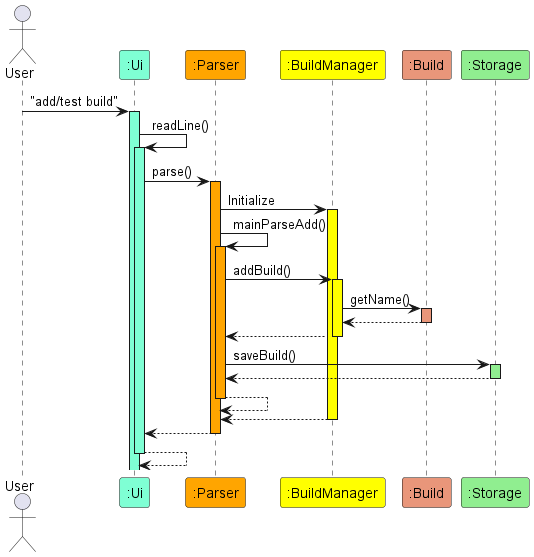

The diagram above was rendered by PlantUML. Its source (embedded in the PNG):
@startuml
'https://plantuml.com/sequence-diagram

actor User
Participant ":Ui" as Ui #AquaMarine
Participant ":Parser" as Parser #Orange
Participant ":BuildManager" as BuildManager #Yellow
Participant ":Build" as Build #DarkSalmon
Participant ":Storage" as Storage #LightGreen

User -> Ui ++ #AquaMarine : "add/test build"

Ui -> Ui ++ #AquaMarine : readLine()

Ui -> Parser ++ #Orange : parse()

Parser -> BuildManager ++ #Yellow : Initialize

Parser -> Parser ++ #Orange : mainParseAdd()

Parser -> BuildManager ++ #Yellow : addBuild()

BuildManager -> Build ++ #DarkSalmon : getName()
return

return

Parser -> Storage ++ #LightGreen : saveBuild()
return

return

return

return

return

@enduml